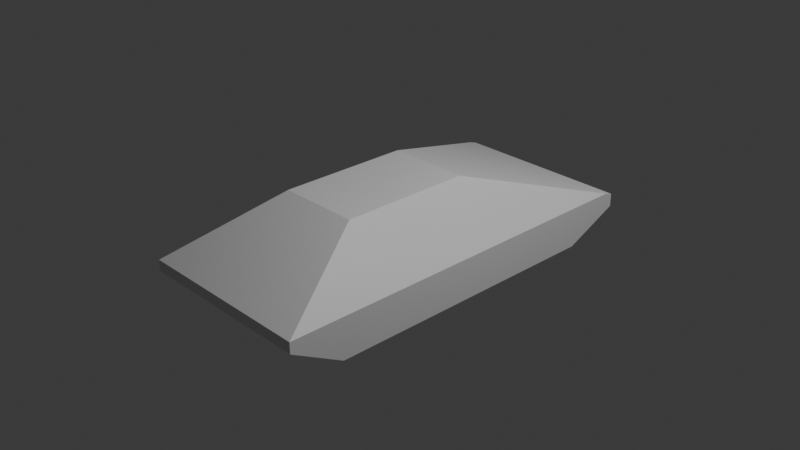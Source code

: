 # Source: chassis.blend  (saved by Blender 4.0.36; exported with 4.5.12 LTS)
import bpy
from mathutils import Matrix  # noqa: F401  (used for matrix-valued properties, if any)

bpy.ops.wm.read_factory_settings(use_empty=True)
scene = bpy.context.scene
scene.name = 'Scene'

# ---- collections
col_collection = bpy.data.collections.new('Collection'); scene.collection.children.link(col_collection)

# ---- materials (node trees are filled in below, after node groups)
mat_material = bpy.data.materials.new('Material')
mat_material.alpha_threshold = 0.0
mat_material.use_transparent_shadow = False
mat_material.roughness = 0.5
mat_material.line_color = (0.0, 0.0, 0.0, 1.0)

# ---- material node trees
mat_material.use_nodes = True; mat_material.node_tree.nodes.clear()
_N = mat_material.node_tree.nodes; _L = mat_material.node_tree.links
n0 = _N.new('ShaderNodeOutputMaterial'); n0.name = 'Material Output'; n0.location = (300, 300)
n1 = _N.new('ShaderNodeBsdfPrincipled'); n1.name = 'Principled BSDF'; n1.location = (10, 300)
n1.inputs[3].default_value = 1.45
_L.new(n1.outputs[0], n0.inputs[0])
n0.is_active_output = True

# ---- world
world_world = bpy.data.worlds.new('World'); scene.world = world_world
world_world.use_nodes = True; world_world.node_tree.nodes.clear()
_N = world_world.node_tree.nodes; _L = world_world.node_tree.links
n0 = _N.new('ShaderNodeOutputWorld'); n0.name = 'World Output'; n0.location = (300, 300)
n1 = _N.new('ShaderNodeBackground'); n1.name = 'Background'; n1.location = (10, 300)
n1.inputs[0].default_value = (0.05088, 0.05088, 0.05088, 1.0)
_L.new(n1.outputs[0], n0.inputs[0])
n0.is_active_output = True
world_world.color = (0.05088, 0.05088, 0.05088)
world_world.use_sun_shadow = False
world_world.sun_shadow_jitter_overblur = 0.0

# ---- cameras
cam_camera = bpy.data.cameras.new('Camera')
cam_camera.clip_end = 100.0
cam_camera.ortho_scale = 7.314

# ---- lights
light_light = bpy.data.lights.new('Light', 'POINT')
light_light.transmission_factor = 0.0
light_light.use_soft_falloff = False
light_light.energy = 1000.0
light_light.shadow_soft_size = 0.1
light_light.shadow_maximum_resolution = 0.006
light_light.use_absolute_resolution = True

# ---- meshes
me_cube = bpy.data.meshes.new('Cube')
me_cube.from_pydata([(1.0, 2.2, -0.08389), (-1.0, 2.2, -0.08389), (1.0, -2.2, -0.0518), (-1.0, -2.2, -0.0518), (0.4482, 0.3983, 0.5), (1.0, 2.101, -0.0518), (-1.0, 2.101, -0.0518), (-0.4482, 0.3983, 0.5), (0.4482, -1.044, 0.5), (1.0, -2.2, -0.0518), (-1.0, -2.2, -0.0518), (-0.4482, -1.044, 0.5), (1.0, 1.575, -0.5), (1.0, 2.2, -0.2281), (-1.0, 2.2, -0.2281), (-1.0, 1.575, -0.5), (1.0, -2.2, -0.173), (1.0, -1.614, -0.5), (-1.0, -1.614, -0.5), (-1.0, -2.2, -0.173)], [], [(6, 7, 4, 5, 0, 1), (6, 3, 10, 11, 7), (15, 12, 17, 18), (4, 7, 11, 8), (18, 19, 3, 6, 1, 14, 15), (12, 13, 0, 5, 2, 16, 17), (8, 11, 10, 9), (4, 8, 9, 2, 5), (12, 15, 14, 13), (14, 1, 0, 13), (18, 17, 16, 19), (16, 2, 9, 10, 3, 19)])
_uv = me_cube.uv_layers.new(name='UVMap')
_uv.uv.foreach_set('vector', [0.4871, 0.25, 0.625, 0.319, 0.625, 0.431, 0.4871, 0.5, 0.479, 0.5, 0.479, 0.25, 0.4871, 0.2482, 0.4871, 0.0, 0.4871, 0.0, 0.625, 0.09648, 0.625, 0.2168, 0.125, 0.5154, 0.375, 0.5154, 0.375, 0.7314, 0.125, 0.7314, 0.694, 0.5332, 0.806, 0.5332, 0.806, 0.6535, 0.694, 0.6535, 0.375, 0.01858, 0.4568, 0.0, 0.4871, 0.0, 0.4871, 0.2482, 0.479, 0.25, 0.443, 0.25, 0.375, 0.2346, 0.375, 0.5154, 0.443, 0.5, 0.479, 0.5, 0.4871, 0.5018, 0.4871, 0.75, 0.4568, 0.75, 0.375, 0.7314, 0.625, 0.819, 0.625, 0.931, 0.4871, 1.0, 0.4871, 0.75, 0.694, 0.5332, 0.694, 0.6535, 0.4871, 0.75, 0.4871, 0.75, 0.4871, 0.5018, 0.375, 0.5154, 0.125, 0.5154, 0.125, 0.5, 0.375, 0.5, 0.443, 0.25, 0.479, 0.25, 0.479, 0.5, 0.443, 0.5, 0.125, 0.7314, 0.375, 0.7314, 0.375, 0.75, 0.125, 0.75, 0.4568, 0.75, 0.4871, 0.75, 0.4871, 0.75, 0.4871, 1.0, 0.4871, 1.0, 0.4568, 1.0])
me_cube.materials.append(mat_material)
me_cube.use_mirror_vertex_groups = False
me_cube.update()

# ---- objects
ob_cube = bpy.data.objects.new('Cube', me_cube)
ob_light = bpy.data.objects.new('Light', light_light)
ob_camera = bpy.data.objects.new('Camera', cam_camera)

# ---- transforms, parenting, visibility, modifiers, constraints
ob_cube.location = (0.0, 0.0, 0.0)
ob_cube.lock_rotations_4d = False
ob_cube.empty_display_type = 'ARROWS'
ob_cube.lineart.crease_threshold = 0.0
ob_light.location = (4.076, 1.005, 5.904)
ob_light.rotation_euler = (0.6503, 0.05522, 1.866)
ob_light.lock_rotations_4d = False
ob_light.empty_display_type = 'ARROWS'
ob_light.color = (0.0, 0.0, 0.0, 0.0)
ob_light.lineart.crease_threshold = 0.0
ob_camera.location = (7.359, -6.926, 4.958)
ob_camera.rotation_euler = (1.109, 0.0, 0.8149)
ob_camera.lock_rotations_4d = False
ob_camera.empty_display_type = 'ARROWS'
ob_camera.color = (0.0, 0.0, 0.0, 0.0)
ob_camera.display_type = 'WIRE'
ob_camera.lineart.crease_threshold = 0.0

# ---- collection membership
col_collection.objects.link(ob_cube)
col_collection.objects.link(ob_light)
col_collection.objects.link(ob_camera)

# ---- scene / render settings (as saved in the file)
scene.camera = ob_camera
scene.frame_start = 1; scene.frame_end = 250; scene.frame_set(1)
scene.render.engine = 'BLENDER_EEVEE_NEXT'
scene.cycles.sampling_pattern = 'TABULATED_SOBOL'
bpy.context.view_layer.update()
